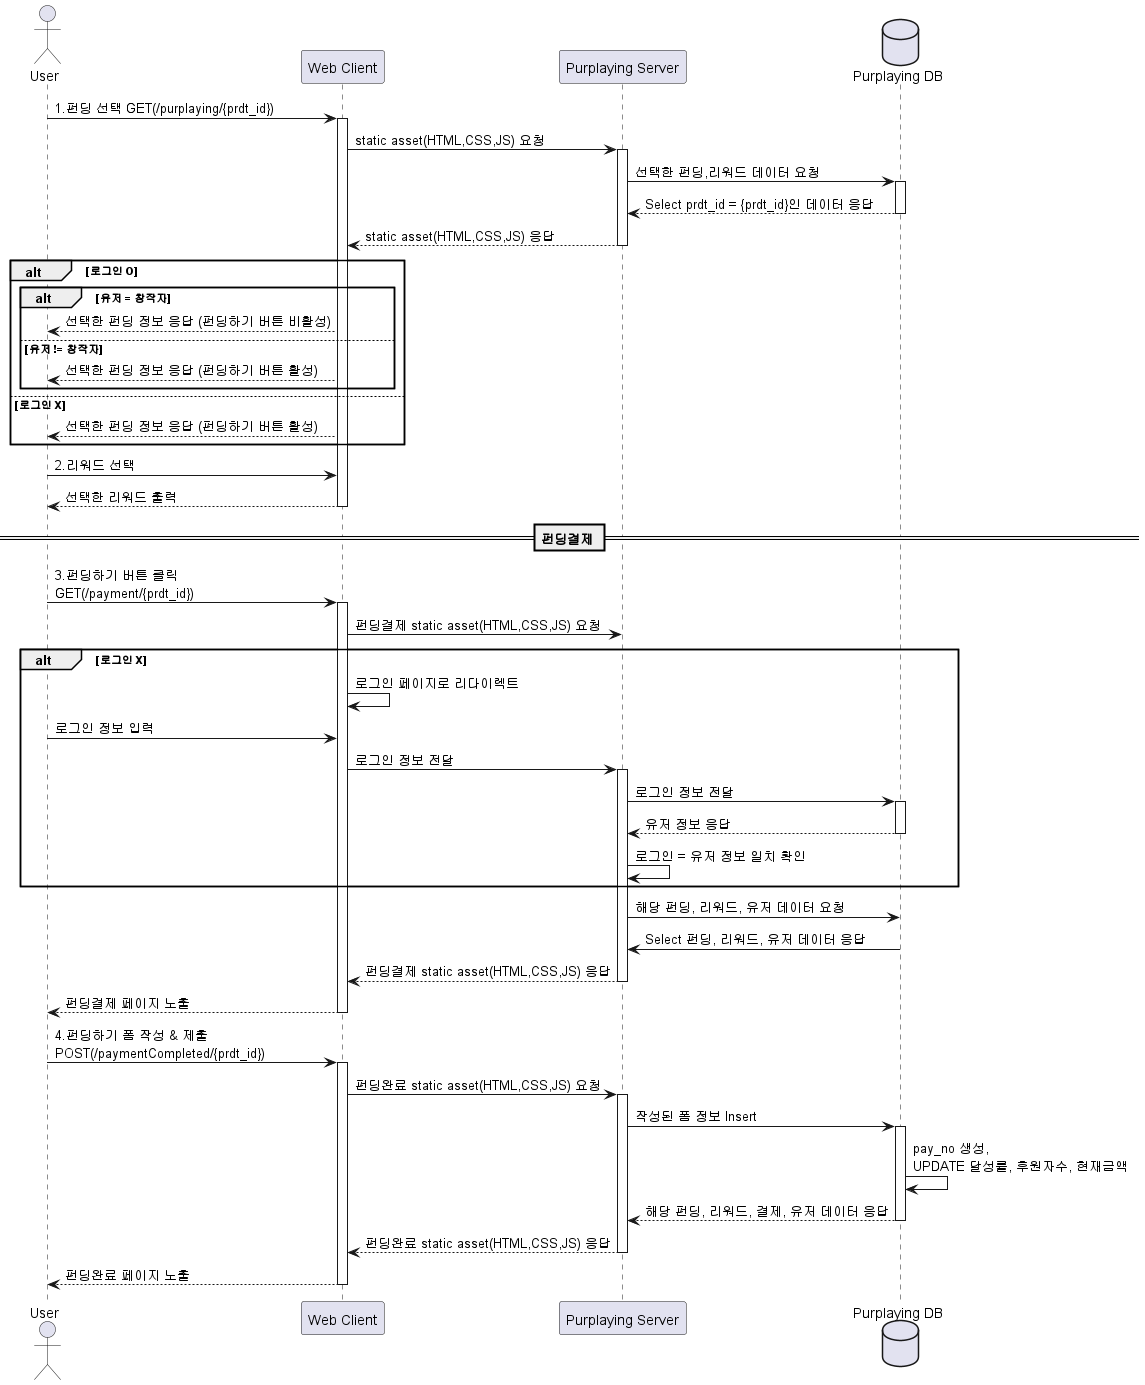

The diagram above was rendered by PlantUML. Its source (embedded in the PNG):
@startuml
actor User
participant "Web Client" as C
participant "Purplaying Server" as S
database "Purplaying DB" as D

User -> C : 1.펀딩 선택 GET(/purplaying/{prdt_id})
activate C
C -> S : static asset(HTML,CSS,JS) 요청
activate S
S -> D : 선택한 펀딩,리워드 데이터 요청
activate D
D --> S : Select prdt_id = {prdt_id}인 데이터 응답
deactivate D
S --> C : static asset(HTML,CSS,JS) 응답
deactivate S
alt 로그인 O
    alt 유저 = 창작자
        C --> User : 선택한 펀딩 정보 응답 (펀딩하기 버튼 비활성)
    else 유저 != 창작자
        C --> User : 선택한 펀딩 정보 응답 (펀딩하기 버튼 활성)
    end
else 로그인 X
C --> User : 선택한 펀딩 정보 응답 (펀딩하기 버튼 활성)
end
User -> C : 2.리워드 선택
C --> User : 선택한 리워드 출력
deactivate C

== 펀딩결제 ==
User -> C : 3.펀딩하기 버튼 클릭\nGET(/payment/{prdt_id}) 
activate C
C -> S : 펀딩결제 static asset(HTML,CSS,JS) 요청
alt 로그인 X
C -> C : 로그인 페이지로 리다이렉트
User -> C : 로그인 정보 입력
C -> S : 로그인 정보 전달
activate S
S -> D : 로그인 정보 전달
activate D
D --> S : 유저 정보 응답
deactivate D
S -> S : 로그인 = 유저 정보 일치 확인
end
S -> D : 해당 펀딩, 리워드, 유저 데이터 요청
D -> S : Select 펀딩, 리워드, 유저 데이터 응답
deactivate D
S --> C :  펀딩결제 static asset(HTML,CSS,JS) 응답
deactivate S
C --> User : 펀딩결제 페이지 노출
deactivate C

User -> C : 4.펀딩하기 폼 작성 & 제출\nPOST(/paymentCompleted/{prdt_id})
activate C
C -> S : 펀딩완료 static asset(HTML,CSS,JS) 요청
activate S
S -> D : 작성된 폼 정보 Insert
activate D
D -> D : pay_no 생성,\nUPDATE 달성률, 후원자수, 현재금액
D --> S : 해당 펀딩, 리워드, 결제, 유저 데이터 응답
deactivate D
S --> C : 펀딩완료 static asset(HTML,CSS,JS) 응답
deactivate S
C --> User : 펀딩완료 페이지 노출
deactivate C

@enduml